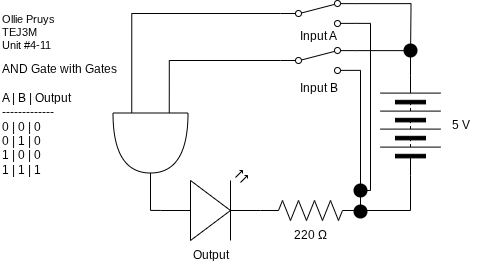

The diagram above was exported from draw.io. Its source (the exported page's mxGraphModel, read from the mxfile embedded in the PNG):
<mxGraphModel dx="511" dy="386" grid="1" gridSize="10" guides="1" tooltips="1" connect="1" arrows="1" fold="1" page="1" pageScale="1" pageWidth="850" pageHeight="1100" math="0" shadow="0">
  <root>
    <mxCell id="0" />
    <mxCell id="1" parent="0" />
    <mxCell id="2" value="Output" style="text;html=1;align=center;verticalAlign=middle;resizable=0;points=[];autosize=1;strokeColor=none;fillColor=none;" vertex="1" parent="1">
      <mxGeometry x="280" y="330" width="60" height="30" as="geometry" />
    </mxCell>
    <mxCell id="3" value="220&amp;nbsp;Ω" style="text;html=1;align=center;verticalAlign=middle;resizable=0;points=[];autosize=1;strokeColor=none;fillColor=none;" vertex="1" parent="1">
      <mxGeometry x="380" y="310" width="60" height="30" as="geometry" />
    </mxCell>
    <mxCell id="4" style="edgeStyle=orthogonalEdgeStyle;shape=connector;curved=0;rounded=0;html=1;exitX=1;exitY=0.88;exitDx=0;exitDy=0;strokeColor=default;align=center;verticalAlign=middle;fontFamily=Helvetica;fontSize=11;fontColor=default;labelBackgroundColor=default;endArrow=none;endFill=0;" edge="1" parent="1" source="6">
      <mxGeometry relative="1" as="geometry">
        <mxPoint x="470" y="300" as="targetPoint" />
        <Array as="points">
          <mxPoint x="460" y="160" />
          <mxPoint x="460" y="300" />
        </Array>
      </mxGeometry>
    </mxCell>
    <mxCell id="5" style="edgeStyle=orthogonalEdgeStyle;shape=connector;curved=0;rounded=0;html=1;exitX=1;exitY=0.12;exitDx=0;exitDy=0;strokeColor=default;align=center;verticalAlign=middle;fontFamily=Helvetica;fontSize=11;fontColor=default;labelBackgroundColor=default;endArrow=none;endFill=0;entryX=1;entryY=0.5;entryDx=0;entryDy=0;" edge="1" parent="1" source="6" target="7">
      <mxGeometry relative="1" as="geometry">
        <mxPoint x="500" y="180" as="targetPoint" />
      </mxGeometry>
    </mxCell>
    <mxCell id="6" value="" style="html=1;shape=mxgraph.electrical.electro-mechanical.twoWaySwitch;aspect=fixed;elSwitchState=2;" vertex="1" parent="1">
      <mxGeometry x="380" y="137" width="75" height="26" as="geometry" />
    </mxCell>
    <mxCell id="7" value="" style="pointerEvents=1;verticalLabelPosition=bottom;shadow=0;dashed=0;align=center;html=1;verticalAlign=top;shape=mxgraph.electrical.miscellaneous.batteryStack;fontFamily=Helvetica;fontSize=11;fontColor=default;labelBackgroundColor=default;rotation=-90;" vertex="1" parent="1">
      <mxGeometry x="460" y="185" width="100" height="60" as="geometry" />
    </mxCell>
    <mxCell id="8" value="Input B" style="text;html=1;align=center;verticalAlign=middle;resizable=0;points=[];autosize=1;strokeColor=none;fillColor=none;" vertex="1" parent="1">
      <mxGeometry x="387.5" y="163" width="60" height="30" as="geometry" />
    </mxCell>
    <mxCell id="9" value="5 V" style="text;html=1;align=center;verticalAlign=middle;resizable=0;points=[];autosize=1;strokeColor=none;fillColor=none;" vertex="1" parent="1">
      <mxGeometry x="540" y="200" width="40" height="30" as="geometry" />
    </mxCell>
    <mxCell id="10" value="&lt;div style=&quot;&quot;&gt;&lt;span style=&quot;background-color: light-dark(#ffffff, var(--ge-dark-color, #121212));&quot;&gt;Ollie Pruys&lt;/span&gt;&lt;/div&gt;&lt;div&gt;TEJ3M&lt;br&gt;Unit #4-11&lt;/div&gt;" style="text;html=1;align=left;verticalAlign=middle;resizable=0;points=[];autosize=1;strokeColor=none;fillColor=none;fontFamily=Helvetica;fontSize=11;fontColor=default;labelBackgroundColor=default;" vertex="1" parent="1">
      <mxGeometry x="100" y="97" width="80" height="50" as="geometry" />
    </mxCell>
    <mxCell id="11" value="AND Gate with Gates&lt;br&gt;&lt;div&gt;&lt;br&gt;&lt;/div&gt;&lt;div&gt;A | B | Output&lt;/div&gt;&lt;div&gt;-------------&lt;/div&gt;&lt;div&gt;0 | 0 | 0&lt;/div&gt;&lt;div&gt;0 | 1 | 0&lt;/div&gt;&lt;div&gt;1 | 0 | 0&lt;/div&gt;&lt;div&gt;1 | 1 | 1&lt;/div&gt;" style="text;html=1;align=left;verticalAlign=middle;resizable=0;points=[];autosize=1;strokeColor=none;fillColor=none;" vertex="1" parent="1">
      <mxGeometry x="100" y="144" width="140" height="130" as="geometry" />
    </mxCell>
    <mxCell id="12" value="" style="verticalLabelPosition=bottom;shadow=0;dashed=0;align=center;html=1;verticalAlign=top;shape=mxgraph.electrical.opto_electronics.led_2;pointerEvents=1;rotation=0;" vertex="1" parent="1">
      <mxGeometry x="260" y="260" width="100" height="70" as="geometry" />
    </mxCell>
    <mxCell id="14" value="" style="pointerEvents=1;verticalLabelPosition=bottom;shadow=0;dashed=0;align=center;html=1;verticalAlign=top;shape=mxgraph.electrical.resistors.resistor_2;fontFamily=Helvetica;fontSize=11;fontColor=default;labelBackgroundColor=default;" vertex="1" parent="1">
      <mxGeometry x="360" y="290" width="100" height="20" as="geometry" />
    </mxCell>
    <mxCell id="15" style="edgeStyle=orthogonalEdgeStyle;shape=connector;curved=0;rounded=0;html=1;exitX=0;exitY=0.5;exitDx=0;exitDy=0;entryX=1;entryY=0.5;entryDx=0;entryDy=0;entryPerimeter=0;strokeColor=default;align=center;verticalAlign=middle;fontFamily=Helvetica;fontSize=11;fontColor=default;labelBackgroundColor=default;endArrow=none;endFill=0;" edge="1" parent="1" source="7" target="14">
      <mxGeometry relative="1" as="geometry" />
    </mxCell>
    <mxCell id="16" style="edgeStyle=orthogonalEdgeStyle;shape=connector;curved=0;rounded=0;html=1;exitX=0;exitY=0.57;exitDx=0;exitDy=0;exitPerimeter=0;entryX=1;entryY=0.5;entryDx=0;entryDy=0;entryPerimeter=0;strokeColor=default;align=center;verticalAlign=middle;fontFamily=Helvetica;fontSize=11;fontColor=default;labelBackgroundColor=default;endArrow=none;endFill=0;" edge="1" parent="1" source="12">
      <mxGeometry relative="1" as="geometry">
        <mxPoint x="250" y="259" as="targetPoint" />
      </mxGeometry>
    </mxCell>
    <mxCell id="18" value="" style="shape=waypoint;sketch=0;size=6;pointerEvents=1;points=[];fillColor=none;resizable=0;rotatable=0;perimeter=centerPerimeter;snapToPoint=1;fontFamily=Helvetica;fontSize=11;fontColor=default;labelBackgroundColor=default;strokeWidth=5;" vertex="1" parent="1">
      <mxGeometry x="450" y="291" width="20" height="20" as="geometry" />
    </mxCell>
    <mxCell id="21" style="edgeStyle=orthogonalEdgeStyle;shape=connector;curved=0;rounded=0;html=1;exitX=0;exitY=0.25;exitDx=0;exitDy=0;exitPerimeter=0;entryX=0;entryY=0.5;entryDx=0;entryDy=0;strokeColor=default;align=center;verticalAlign=middle;fontFamily=Helvetica;fontSize=11;fontColor=default;labelBackgroundColor=default;endArrow=none;endFill=0;" edge="1" parent="1" source="19" target="6">
      <mxGeometry relative="1" as="geometry" />
    </mxCell>
    <mxCell id="24" style="edgeStyle=orthogonalEdgeStyle;shape=connector;curved=0;rounded=0;html=1;exitX=0;exitY=0.75;exitDx=0;exitDy=0;exitPerimeter=0;entryX=0;entryY=0.5;entryDx=0;entryDy=0;strokeColor=default;align=center;verticalAlign=middle;fontFamily=Helvetica;fontSize=11;fontColor=default;labelBackgroundColor=default;endArrow=none;endFill=0;" edge="1" parent="1" source="19" target="22">
      <mxGeometry relative="1" as="geometry" />
    </mxCell>
    <mxCell id="19" value="" style="shape=or;whiteSpace=wrap;html=1;rotation=90;" vertex="1" parent="1">
      <mxGeometry x="220" y="195" width="60" height="75" as="geometry" />
    </mxCell>
    <mxCell id="27" style="edgeStyle=orthogonalEdgeStyle;shape=connector;curved=0;rounded=0;html=1;exitX=1;exitY=0.88;exitDx=0;exitDy=0;strokeColor=default;align=center;verticalAlign=middle;fontFamily=Helvetica;fontSize=11;fontColor=default;labelBackgroundColor=default;endArrow=none;endFill=0;" edge="1" parent="1" source="22">
      <mxGeometry relative="1" as="geometry">
        <mxPoint x="460" y="280" as="targetPoint" />
        <Array as="points">
          <mxPoint x="470" y="113" />
          <mxPoint x="470" y="280" />
        </Array>
      </mxGeometry>
    </mxCell>
    <mxCell id="29" style="edgeStyle=orthogonalEdgeStyle;shape=connector;curved=0;rounded=0;html=1;exitX=1;exitY=0.12;exitDx=0;exitDy=0;strokeColor=default;align=center;verticalAlign=middle;fontFamily=Helvetica;fontSize=11;fontColor=default;labelBackgroundColor=default;endArrow=none;endFill=0;" edge="1" parent="1" source="22">
      <mxGeometry relative="1" as="geometry">
        <mxPoint x="510" y="150" as="targetPoint" />
      </mxGeometry>
    </mxCell>
    <mxCell id="22" value="" style="html=1;shape=mxgraph.electrical.electro-mechanical.twoWaySwitch;aspect=fixed;elSwitchState=2;" vertex="1" parent="1">
      <mxGeometry x="380" y="90" width="75" height="26" as="geometry" />
    </mxCell>
    <mxCell id="23" value="Input A" style="text;html=1;align=center;verticalAlign=middle;resizable=0;points=[];autosize=1;strokeColor=none;fillColor=none;" vertex="1" parent="1">
      <mxGeometry x="387.5" y="111" width="60" height="30" as="geometry" />
    </mxCell>
    <mxCell id="28" value="" style="shape=waypoint;sketch=0;size=6;pointerEvents=1;points=[];fillColor=none;resizable=0;rotatable=0;perimeter=centerPerimeter;snapToPoint=1;fontFamily=Helvetica;fontSize=11;fontColor=default;labelBackgroundColor=default;strokeWidth=5;" vertex="1" parent="1">
      <mxGeometry x="450" y="270" width="20" height="20" as="geometry" />
    </mxCell>
    <mxCell id="30" value="" style="shape=waypoint;sketch=0;size=6;pointerEvents=1;points=[];fillColor=none;resizable=0;rotatable=0;perimeter=centerPerimeter;snapToPoint=1;fontFamily=Helvetica;fontSize=11;fontColor=default;labelBackgroundColor=default;strokeWidth=5;" vertex="1" parent="1">
      <mxGeometry x="500" y="130" width="20" height="20" as="geometry" />
    </mxCell>
  </root>
</mxGraphModel>